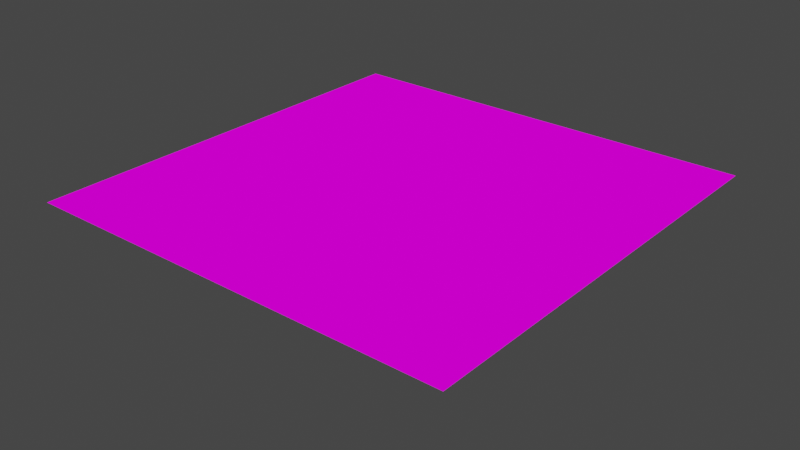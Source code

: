 # Source: Mod_Block_Mid.blend  (saved by Blender 2.80.75; exported with 4.5.12 LTS)
import bpy
from mathutils import Matrix  # noqa: F401  (used for matrix-valued properties, if any)

bpy.ops.wm.read_factory_settings(use_empty=True)
scene = bpy.context.scene
scene.name = 'Scene'

# ---- collections
col_collection = bpy.data.collections.new('Collection'); scene.collection.children.link(col_collection)

# ---- images (referenced by path relative to the original .blend; pixels are not part of the script)
import os
ASSET_DIR = os.environ.get("B2B_ASSET_DIR", "")  # directory of the original .blend (textures are referenced by path, not embedded)
HERE = os.path.dirname(os.path.abspath(__file__))  # packed textures are extracted next to this script under _unpacked/

def load_image(name, relpath, width, height, colorspace="sRGB"):
    """Load a texture the original file referenced (path relative to the .blend, or extracted next to this script)."""
    p = next((c for c in (os.path.join(HERE, relpath), os.path.join(ASSET_DIR, relpath)) if relpath and os.path.exists(c)), "")
    if p:
        img = bpy.data.images.load(p, check_existing=True)
        img.name = name
    else:  # same state as the original file: an image datablock whose file is absent (Cycles renders it pink)
        img = bpy.data.images.new(name, width, height)
        img.source = "FILE"
        img.filepath = "//" + (relpath or name)
    img.colorspace_settings.name = colorspace
    return img
img_tex_grass_png = load_image('Tex_Grass.png', 'Tex_Grass.png', 1024, 1024, 'sRGB')
img_tex_dirt_png = load_image('Tex_Dirt.png', 'Tex_Dirt.png', 1024, 1024, 'sRGB')

# ---- materials (node trees are filled in below, after node groups)
mat_mat_top = bpy.data.materials.new('Mat_Top')
mat_mat_top.alpha_threshold = 0.0
mat_mat_top.use_transparent_shadow = False
mat_mat_top.line_color = (0.0, 0.0, 0.0, 1.0)
mat_mat_side = bpy.data.materials.new('Mat_Side')
mat_mat_side.use_transparent_shadow = False

# ---- material node trees
mat_mat_top.use_nodes = True; mat_mat_top.node_tree.nodes.clear()
_N = mat_mat_top.node_tree.nodes; _L = mat_mat_top.node_tree.links
n0 = _N.new('ShaderNodeOutputMaterial'); n0.name = 'Material Output'; n0.location = (300, 300)
n1 = _N.new('ShaderNodeBsdfDiffuse'); n1.name = 'Diffuse BSDF'; n1.location = (10, 300)
n1.inputs[1].default_value = 0.4
n2 = _N.new('ShaderNodeTexImage'); n2.name = 'Image Texture'; n2.location = (-190, 280)
n2.image = img_tex_grass_png
n2.interpolation = 'Closest'
_L.new(n1.outputs[0], n0.inputs[0])
_L.new(n2.outputs[0], n1.inputs[0])
n0.is_active_output = True
mat_mat_side.use_nodes = True; mat_mat_side.node_tree.nodes.clear()
_N = mat_mat_side.node_tree.nodes; _L = mat_mat_side.node_tree.links
n0 = _N.new('ShaderNodeOutputMaterial'); n0.name = 'Material Output'; n0.location = (300, 300)
n1 = _N.new('ShaderNodeBsdfDiffuse'); n1.name = 'Diffuse BSDF'; n1.location = (10, 300)
n1.inputs[1].default_value = 0.5
n2 = _N.new('ShaderNodeTexImage'); n2.name = 'Image Texture'; n2.location = (-280, 280)
n2.image = img_tex_dirt_png
n2.interpolation = 'Closest'
_L.new(n1.outputs[0], n0.inputs[0])
_L.new(n2.outputs[0], n1.inputs[0])
n0.is_active_output = True

# ---- world
world_world = bpy.data.worlds.new('World'); scene.world = world_world
world_world.use_nodes = True; world_world.node_tree.nodes.clear()
_N = world_world.node_tree.nodes; _L = world_world.node_tree.links
n0 = _N.new('ShaderNodeOutputWorld'); n0.name = 'World Output'; n0.location = (300, 300)
n1 = _N.new('ShaderNodeBackground'); n1.name = 'Background'; n1.location = (10, 300)
n1.inputs[0].default_value = (0.05088, 0.05088, 0.05088, 1.0)
_L.new(n1.outputs[0], n0.inputs[0])
n0.is_active_output = True
world_world.color = (0.05088, 0.05088, 0.05088)
world_world.use_sun_shadow = False
world_world.sun_shadow_jitter_overblur = 0.0

# ---- meshes
me_cube = bpy.data.meshes.new('Cube')
me_cube.from_pydata([(0.5, 0.5, 0.75), (0.5, -0.5, 0.75), (-0.5, 0.5, 0.75), (-0.5, -0.5, 0.75), (0.0, 0.0, 0.5833)], [], [(3, 1, 0, 2), (3, 2, 4)])
me_cube.polygons.foreach_set('material_index', [0, 1])
_uv = me_cube.uv_layers.new(name='UVMap')
_uv.uv.foreach_set('vector', [0.2188, 0.7812, 0.4062, 0.7812, 0.4062, 0.5938, 0.2188, 0.5938, 0.2188, 0.7812, 0.2188, 0.5938, 0.2188, 0.7812])
me_cube.materials.append(mat_mat_top)
me_cube.materials.append(mat_mat_side)
me_cube.use_remesh_preserve_volume = False
me_cube.use_remesh_preserve_attributes = False
me_cube.use_mirror_vertex_groups = False
me_cube.update()

# ---- objects
ob_block_mid = bpy.data.objects.new('Block_Mid', me_cube)

# ---- transforms, parenting, visibility, modifiers, constraints
ob_block_mid.location = (0.0, 0.0, 0.0)
ob_block_mid.lock_rotations_4d = False
ob_block_mid.empty_display_type = 'ARROWS'
ob_block_mid.lineart.crease_threshold = 0.0

# ---- collection membership
col_collection.objects.link(ob_block_mid)

# ---- scene / render settings (as saved in the file)
scene.frame_start = 1; scene.frame_end = 250; scene.frame_set(180)
scene.render.engine = 'BLENDER_EEVEE_NEXT'
scene.cycles.use_denoising = False
scene.cycles.samples = 128
scene.cycles.sampling_pattern = 'TABULATED_SOBOL'
scene.cycles.use_adaptive_sampling = False
scene.cycles.use_light_tree = False
scene.view_settings.view_transform = 'Filmic'
bpy.context.view_layer.update()

# ---- added for rendering (the .blend has no active camera and no usable light): camera, sun
cam_auto = bpy.data.cameras.new('AutoCamera')
cam_auto.lens = 50.0
cam_auto.sensor_width = 36.0
cam_auto.clip_end = 1000.0
ob_auto_camera = bpy.data.objects.new('AutoCamera', cam_auto)
scene.collection.objects.link(ob_auto_camera)
ob_auto_camera.location = (1.31752, -1.58102, 1.72068)
ob_auto_camera.rotation_euler = (1.09748, -7.21219e-08, 0.694738)
scene.camera = ob_auto_camera
light_auto_sun = bpy.data.lights.new('AutoSun', 'SUN')
light_auto_sun.energy = 3.0
light_auto_sun.angle = 0.0523599
ob_auto_sun = bpy.data.objects.new('AutoSun', light_auto_sun)
scene.collection.objects.link(ob_auto_sun)
ob_auto_sun.rotation_euler = (0.872665, 0.174533, 0.523599)
bpy.context.view_layer.update()
